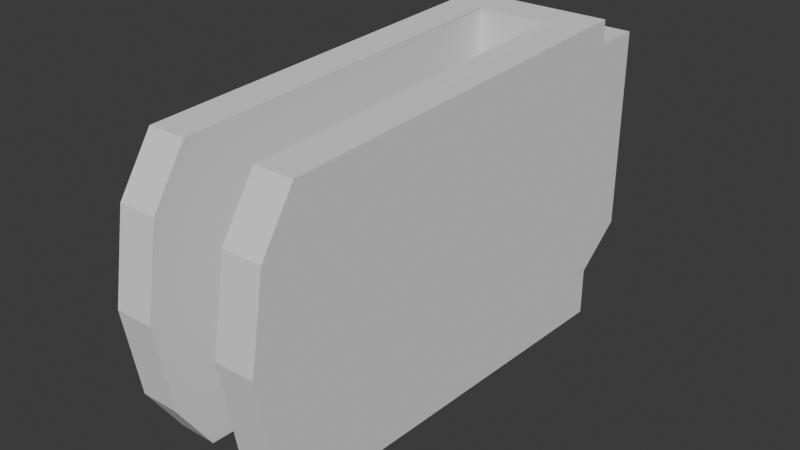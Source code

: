 # Source: DSLightInsert.blend  (saved by Blender 4.5.87; exported with 4.5.12 LTS)
import bpy
from mathutils import Matrix  # noqa: F401  (used for matrix-valued properties, if any)

bpy.ops.wm.read_factory_settings(use_empty=True)
scene = bpy.context.scene
scene.name = 'Scene'

# ---- collections
col_collection = bpy.data.collections.new('Collection'); scene.collection.children.link(col_collection)

# ---- world
world_world = bpy.data.worlds.new('World'); scene.world = world_world
world_world.use_nodes = True; world_world.node_tree.nodes.clear()
_N = world_world.node_tree.nodes; _L = world_world.node_tree.links
n0 = _N.new('ShaderNodeOutputWorld'); n0.name = 'World Output'; n0.location = (200, 100)
n1 = _N.new('ShaderNodeBackground'); n1.name = 'Background'; n1.location = (-200, 100)
n1.inputs[0].default_value = (0.05088, 0.05088, 0.05088, 1.0)
_L.new(n1.outputs[0], n0.inputs[0])
n0.is_active_output = True
world_world.color = (0.05088, 0.05088, 0.05088)
world_world.sun_shadow_jitter_overblur = 0.0

# ---- meshes
me_plane_001 = bpy.data.meshes.new('Plane.001')
me_plane_001.from_pydata([(-0.9048, -0.9029, -0.1), (0.9048, -0.9029, -0.1), (0.8674, 0.9029, -0.1), (-0.9048, -0.9029, 0.7), (0.9048, -0.9029, 0.7), (0.8674, 0.9029, 0.7), (-1.388e-09, -1.097, -0.1), (-1.388e-09, 0.9029, -0.1), (0.0, -1.097, 0.7), (0.0, 0.9029, 0.7), (-0.4547, 0.9029, -0.1), (-0.4547, 0.9029, 0.7), (-0.5674, -1.039, -0.1), (-0.5674, -1.039, 0.7), (0.5674, -1.039, -0.1), (0.5674, -1.039, 0.7), (0.5261, 0.9029, -0.1), (0.5261, 0.9029, 0.7), (-1.016, 0.709, 0.7), (-1.016, 0.709, -0.1), (1.016, 0.709, -0.1), (1.016, 0.709, 0.7), (0.521, 0.709, -0.1), (-0.6984, 0.709, -0.1), (-0.6984, 0.709, 0.7), (0.521, 0.709, 0.7), (-1.388e-09, 0.7087, -0.1), (0.0, 0.7087, 0.7), (0.8674, 0.7087, -0.1), (0.8674, 0.7087, 0.7), (-0.6032, 0.709, -0.1), (-0.6032, 0.5537, -0.1), (-1.008, 0.5537, -0.1), (-0.9048, -0.9029, -2.4), (0.9048, -0.9029, -2.4), (0.8674, 0.9029, -2.4), (-0.9048, -0.9029, -1.6), (0.9048, -0.9029, -1.6), (0.8674, 0.9029, -1.6), (4.163e-09, -1.097, -2.4), (4.163e-09, 0.9029, -2.4), (5.551e-09, -1.097, -1.6), (5.551e-09, 0.9029, -1.6), (-0.4547, 0.9029, -2.4), (-0.4547, 0.9029, -1.6), (-0.5674, -1.039, -2.4), (-0.5674, -1.039, -1.6), (0.5674, -1.039, -2.4), (0.5674, -1.039, -1.6), (0.5261, 0.9029, -2.4), (0.5261, 0.9029, -1.6), (-1.016, 0.709, -1.6), (-1.016, 0.709, -2.4), (1.016, 0.709, -2.4), (1.016, 0.709, -1.6), (0.521, 0.709, -2.4), (-0.6984, 0.709, -2.4), (-0.6984, 0.709, -1.6), (0.521, 0.709, -1.6), (4.163e-09, 0.7087, -2.4), (5.551e-09, 0.7087, -1.6), (0.8674, 0.7087, -2.4), (0.8674, 0.7087, -1.6), (-0.6032, 0.709, -1.6), (-0.6032, 0.5537, -1.6), (-1.008, 0.5537, -1.6), (1.008, 0.5537, -1.6), (0.3912, 0.5534, -1.6), (0.3912, 0.7087, -1.6), (0.3912, 0.5534, -0.1), (0.3912, 0.7087, -0.1), (1.008, 0.5537, -0.1)], [(30, 70)], [(25, 15, 4, 21, 29), (14, 1, 4, 15), (12, 31, 30, 26, 6), (0, 3, 18, 19, 32), (12, 6, 8, 13), (16, 7, 9, 17), (0, 12, 13, 3), (13, 8, 27, 24), (7, 10, 11, 9), (2, 16, 17, 5), (4, 1, 71, 20, 21), (6, 14, 15, 8), (18, 3, 13, 24), (1, 14, 69, 71), (25, 27, 8, 15), (9, 27, 25, 17), (11, 24, 27, 9), (16, 22, 26, 7), (12, 0, 32, 31), (5, 29, 28, 2), (5, 17, 25, 29), (21, 20, 28, 29), (2, 28, 22, 16), (11, 10, 23, 24), (24, 23, 19, 18), (7, 26, 30, 23, 10), (47, 34, 37, 48), (33, 36, 65, 51, 52), (45, 33, 52, 56), (37, 66, 67, 48), (45, 39, 41, 46), (49, 40, 42, 50), (33, 45, 46, 36), (40, 43, 44, 42), (35, 49, 50, 38), (45, 56, 59, 39), (41, 48, 67, 68, 60), (39, 47, 48, 41), (47, 39, 59, 55), (56, 43, 40, 59), (42, 60, 58, 50), (47, 55, 61, 53, 34), (49, 55, 59, 40), (38, 62, 61, 35), (38, 50, 58, 62), (54, 53, 61, 62), (35, 61, 55, 49), (44, 43, 56, 57), (57, 56, 52, 51), (37, 34, 53, 54, 66), (42, 44, 57, 63, 60), (31, 64, 63, 30), (23, 30, 63, 57, 51, 19), (31, 32, 65, 64), (19, 51, 65, 32), (46, 64, 65, 36), (46, 41, 60, 63, 64), (66, 71, 69, 67), (28, 20, 54, 62), (58, 22, 28, 62), (58, 68, 70, 22), (70, 68, 67, 69), (71, 66, 54, 20), (69, 14, 6, 26, 70)])
_uv = me_plane_001.uv_layers.new(name='UVMap')
_uv.uv.foreach_set('vector', [0.75, 0.8926, 0.75, 0.0, 1.0, 0.0, 1.0, 0.8926, 1.0, 1.0, 0.75, 0.0, 1.0, 0.0, 1.0, 0.0, 0.75, 0.0, 0.25, 0.0, 0.0, 0.0, 0.0, 0.0, 0.5, 0.8926, 0.5, 0.0, 0.0, 0.0, 0.0, 0.0, 0.0, 0.8926, 0.0, 0.8926, 0.0, 0.0, 0.25, 0.0, 0.5, 0.0, 0.5, 0.0, 0.25, 0.0, 0.75, 1.0, 0.5, 1.0, 0.5, 1.0, 0.75, 1.0, 0.0, 0.0, 0.25, 0.0, 0.25, 0.0, 0.0, 0.0, 0.25, 0.0, 0.5, 0.0, 0.5, 0.8926, 0.25, 0.8926, 0.5, 1.0, 0.25, 1.0, 0.25, 1.0, 0.5, 1.0, 1.0, 1.0, 0.75, 1.0, 0.75, 1.0, 1.0, 1.0, 1.0, 0.0, 1.0, 0.0, 0.0, 0.0, 1.0, 0.8926, 1.0, 0.8926, 0.5, 0.0, 0.75, 0.0, 0.75, 0.0, 0.5, 0.0, 0.0, 0.8926, 0.0, 0.0, 0.25, 0.0, 0.25, 0.8926, 1.0, 0.0, 0.75, 0.0, 0.0, 0.0, 0.0, 0.0, 0.75, 0.8926, 0.5, 0.8926, 0.5, 0.0, 0.75, 0.0, 0.5, 1.0, 0.5, 0.8926, 0.75, 0.8926, 0.75, 1.0, 0.25, 1.0, 0.25, 0.8926, 0.5, 0.8926, 0.5, 1.0, 0.75, 1.0, 0.75, 0.8926, 0.5, 0.8926, 0.5, 1.0, 0.25, 0.0, 0.0, 0.0, 0.0, 0.0, 0.0, 0.0, 1.0, 1.0, 1.0, 1.0, 1.0, 1.0, 1.0, 1.0, 1.0, 1.0, 0.75, 1.0, 0.75, 0.8926, 1.0, 1.0, 1.0, 0.8926, 1.0, 0.8926, 1.0, 1.0, 1.0, 1.0, 1.0, 1.0, 1.0, 1.0, 0.75, 0.8926, 0.75, 1.0, 0.25, 1.0, 0.25, 1.0, 0.25, 0.8926, 0.25, 0.8926, 0.25, 0.8926, 0.25, 0.8926, 0.0, 0.8926, 0.0, 0.8926, 0.5, 1.0, 0.5, 0.8926, 0.0, 0.0, 0.25, 0.8926, 0.25, 1.0, 0.75, 0.0, 1.0, 0.0, 1.0, 0.0, 0.75, 0.0, 0.0, 0.0, 0.0, 0.0, 0.0, 0.0, 0.0, 0.8926, 0.0, 0.8926, 0.25, 0.0, 0.0, 0.0, 0.0, 0.8926, 0.25, 0.8926, 1.0, 0.0, 0.0, 0.0, 0.0, 0.0, 0.75, 0.0, 0.25, 0.0, 0.5, 0.0, 0.5, 0.0, 0.25, 0.0, 0.75, 1.0, 0.5, 1.0, 0.5, 1.0, 0.75, 1.0, 0.0, 0.0, 0.25, 0.0, 0.25, 0.0, 0.0, 0.0, 0.5, 1.0, 0.25, 1.0, 0.25, 1.0, 0.5, 1.0, 1.0, 1.0, 0.75, 1.0, 0.75, 1.0, 1.0, 1.0, 0.25, 0.0, 0.25, 0.8926, 0.5, 0.8926, 0.5, 0.0, 0.5, 0.0, 0.75, 0.0, 0.0, 0.0, 0.0, 0.0, 0.0, 0.0, 0.5, 0.0, 0.75, 0.0, 0.75, 0.0, 0.5, 0.0, 0.75, 0.0, 0.5, 0.0, 0.5, 0.8926, 0.75, 0.8926, 0.25, 0.8926, 0.25, 1.0, 0.5, 1.0, 0.5, 0.8926, 0.5, 1.0, 0.5, 0.8926, 0.75, 0.8926, 0.75, 1.0, 0.75, 0.0, 0.75, 0.8926, 1.0, 1.0, 1.0, 0.8926, 1.0, 0.0, 0.75, 1.0, 0.75, 0.8926, 0.5, 0.8926, 0.5, 1.0, 1.0, 1.0, 1.0, 1.0, 1.0, 1.0, 1.0, 1.0, 1.0, 1.0, 0.75, 1.0, 0.75, 0.8926, 1.0, 1.0, 1.0, 0.8926, 1.0, 0.8926, 1.0, 1.0, 1.0, 1.0, 1.0, 1.0, 1.0, 1.0, 0.75, 0.8926, 0.75, 1.0, 0.25, 1.0, 0.25, 1.0, 0.25, 0.8926, 0.25, 0.8926, 0.25, 0.8926, 0.25, 0.8926, 0.0, 0.8926, 0.0, 0.8926, 1.0, 0.0, 1.0, 0.0, 1.0, 0.8926, 0.0, 0.0, 0.0, 0.0, 0.5, 1.0, 0.25, 1.0, 0.25, 0.8926, 0.0, 0.0, 0.5, 0.8926, 0.0, 0.0, 0.0, 0.0, 0.0, 0.0, 0.0, 0.0, 0.25, 0.8926, 0.0, 0.0, 0.0, 0.0, 0.25, 0.8926, 0.0, 0.8926, 0.0, 0.8926, 0.0, 0.0, 0.0, 0.0, 0.0, 0.0, 0.0, 0.0, 0.0, 0.8926, 0.0, 0.8926, 0.0, 0.0, 0.0, 0.0, 0.25, 0.0, 0.0, 0.0, 0.0, 0.0, 0.0, 0.0, 0.25, 0.0, 0.5, 0.0, 0.5, 0.8926, 0.0, 0.0, 0.0, 0.0, 0.0, 0.0, 0.0, 0.0, 0.0, 0.0, 0.0, 0.0, 1.0, 1.0, 1.0, 0.8926, 1.0, 0.8926, 1.0, 1.0, 0.0, 0.0, 0.0, 0.0, 0.0, 0.0, 0.0, 0.0, 0.0, 0.0, 0.0, 0.0, 0.0, 0.0, 0.0, 0.0, 0.0, 0.0, 0.0, 0.0, 0.0, 0.0, 0.0, 0.0, 0.0, 0.0, 0.0, 0.0, 0.0, 0.0, 0.0, 0.0, 0.0, 0.0, 0.75, 0.0, 0.5, 0.0, 0.5, 0.8926, 0.0, 0.0])
me_plane_001.update()

# ---- objects
ob_dslightinsert = bpy.data.objects.new('DSLightInsert', me_plane_001)

# ---- transforms, parenting, visibility, modifiers, constraints
ob_dslightinsert.location = (0.0, 0.0, 0.0)
ob_dslightinsert.rotation_euler = (-0.0, -1.571, -0.0)
ob_dslightinsert.scale = (3.15, 5.15, 1.0)

# ---- collection membership
col_collection.objects.link(ob_dslightinsert)

# ---- scene / render settings (as saved in the file)
scene.frame_start = 1; scene.frame_end = 250; scene.frame_set(1)
scene.render.engine = 'BLENDER_EEVEE_NEXT'
bpy.context.view_layer.update()

# ---- added for rendering (the .blend has no active camera and no usable light): camera, sun
cam_auto = bpy.data.cameras.new('AutoCamera')
cam_auto.lens = 50.0
cam_auto.sensor_width = 36.0
cam_auto.clip_end = 1000.0
ob_auto_camera = bpy.data.objects.new('AutoCamera', cam_auto)
scene.collection.objects.link(ob_auto_camera)
ob_auto_camera.location = (12.4305, -14.3966, 9.26438)
ob_auto_camera.rotation_euler = (1.09748, -7.21219e-08, 0.694738)
scene.camera = ob_auto_camera
light_auto_sun = bpy.data.lights.new('AutoSun', 'SUN')
light_auto_sun.energy = 3.0
light_auto_sun.angle = 0.0523599
ob_auto_sun = bpy.data.objects.new('AutoSun', light_auto_sun)
scene.collection.objects.link(ob_auto_sun)
ob_auto_sun.rotation_euler = (0.872665, 0.174533, 0.523599)
bpy.context.view_layer.update()
